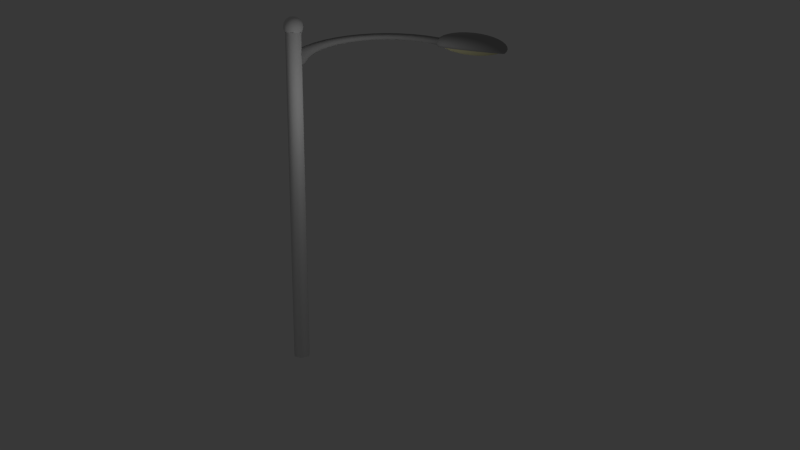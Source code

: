 # Source: StreetLamp.blend  (saved by Blender 3.5.10; exported with 4.5.12 LTS)
import bpy
from mathutils import Matrix  # noqa: F401  (used for matrix-valued properties, if any)

bpy.ops.wm.read_factory_settings(use_empty=True)
scene = bpy.context.scene
scene.name = 'Scene'

# ---- collections
col_1 = bpy.data.collections.new('集合 1'); scene.collection.children.link(col_1)

# ---- materials (node trees are filled in below, after node groups)
mat_material_002 = bpy.data.materials.new('Material.002')
mat_material_002.alpha_threshold = 0.0
mat_material_002.use_transparent_shadow = False
mat_material_002.preview_render_type = 'SHADERBALL'
mat_material_002.roughness = 0.5
mat_material_002.specular_intensity = 0.1508
mat_material_002.line_color = (0.0, 0.0, 0.0, 1.0)
mat_metal = bpy.data.materials.new('Metal')
mat_metal.alpha_threshold = 0.0
mat_metal.use_transparent_shadow = False
mat_metal.diffuse_color = (0.3844, 0.3844, 0.3844, 1.0)
mat_metal.roughness = 0.5
mat_metal.line_color = (0.0, 0.0, 0.0, 1.0)
mat_glass = bpy.data.materials.new('Glass')
mat_glass.alpha_threshold = 0.0
mat_glass.use_transparent_shadow = False
mat_glass.diffuse_color = (0.8, 0.7647, 0.4565, 1.0)
mat_glass.roughness = 0.5
mat_glass.line_color = (0.0, 0.0, 0.0, 0.2222)

# ---- material node trees

# ---- world
world_world = bpy.data.worlds.new('World'); scene.world = world_world
world_world.color = (0.03968, 0.03968, 0.03968)
world_world.use_sun_shadow = False
world_world.sun_shadow_jitter_overblur = 0.0
world_world.cycles.sampling_method = 'MANUAL'
world_world.cycles.sample_map_resolution = 256

# ---- cameras
cam_camera = bpy.data.cameras.new('Camera')
cam_camera.clip_end = 100.0
cam_camera.lens = 35.0
cam_camera.sensor_width = 32.0
cam_camera.sensor_height = 18.0
cam_camera.ortho_scale = 7.314
cam_camera.dof.focus_distance = 0.0
cam_camera.dof.aperture_fstop = 128.0

# ---- lights
light_point = bpy.data.lights.new('Point', 'POINT')
light_point.transmission_factor = 0.0
light_point.energy = 100.0
light_point.shadow_buffer_clip_start = 0.5
light_point.shadow_soft_size = 0.1
light_point.shadow_maximum_resolution = 0.006
light_point.use_absolute_resolution = True
light_point.cycles.use_multiple_importance_sampling = False
light_spot = bpy.data.lights.new('Spot', 'SPOT')
light_spot.transmission_factor = 0.0
light_spot.energy = 280.0
light_spot.shadow_buffer_clip_start = 0.5
light_spot.shadow_soft_size = 0.1
light_spot.shadow_maximum_resolution = 0.006
light_spot.use_absolute_resolution = True
light_spot.spot_size = 0.9791
light_spot.cycles.use_multiple_importance_sampling = False
light_lamp = bpy.data.lights.new('Lamp', 'POINT')
light_lamp.transmission_factor = 0.0
light_lamp.cutoff_distance = 30.0
light_lamp.energy = 100.0
light_lamp.shadow_buffer_clip_start = 1.001
light_lamp.shadow_soft_size = 0.1
light_lamp.shadow_maximum_resolution = 0.006
light_lamp.use_absolute_resolution = True
light_lamp.cycles.use_multiple_importance_sampling = False

# ---- meshes
me_sphere_001 = bpy.data.meshes.new('Sphere.001')
me_sphere_001.from_pydata([(-0.3827, 0.0, 0.9239), (-0.7071, 0.0, 0.7071), (-0.9239, 0.0, 0.3827), (-1.0, 0.0, -4.371e-08), (-0.9239, 0.0, -0.3827), (-0.7071, 0.0, -0.7071), (-0.3827, 0.0, -0.9239), (-0.3536, 0.1464, 0.9239), (-0.6533, 0.2706, 0.7071), (-0.8536, 0.3536, 0.3827), (-0.9239, 0.3827, -5.96e-08), (-0.8536, 0.3536, -0.3827), (-0.6533, 0.2706, -0.7071), (-0.3536, 0.1464, -0.9239), (-0.2706, 0.2706, 0.9239), (-0.5, 0.5, 0.7071), (-0.6533, 0.6533, 0.3827), (-0.7071, 0.7071, -5.96e-08), (-0.6533, 0.6533, -0.3827), (-0.5, 0.5, -0.7071), (-0.2706, 0.2706, -0.9239), (-0.1464, 0.3536, 0.9239), (-0.2706, 0.6533, 0.7071), (-0.3536, 0.8536, 0.3827), (-0.3827, 0.9239, -5.96e-08), (-0.3536, 0.8536, -0.3827), (-0.2706, 0.6533, -0.7071), (-0.1464, 0.3536, -0.9239), (-1.451e-07, 0.3827, 0.9239), (-1.444e-07, 0.7071, 0.7071), (-1.355e-07, 0.9239, 0.3827), (-8.176e-08, 1.0, -5.96e-08), (-1.355e-07, 0.9239, -0.3827), (-1.444e-07, 0.7071, -0.7071), (-1.475e-07, 0.3827, -0.9239), (-2.088e-07, -1.395e-07, 1.0), (0.1464, 0.3536, 0.9239), (0.2706, 0.6533, 0.7071), (0.3536, 0.8536, 0.3827), (0.3827, 0.9239, -5.96e-08), (0.3536, 0.8536, -0.3827), (0.2706, 0.6533, -0.7071), (0.1464, 0.3536, -0.9239), (0.2706, 0.2706, 0.9239), (0.5, 0.5, 0.7071), (0.6533, 0.6533, 0.3827), (0.7071, 0.7071, -5.96e-08), (0.6533, 0.6533, -0.3827), (0.5, 0.5, -0.7071), (0.2706, 0.2706, -0.9239), (0.3536, 0.1464, 0.9239), (0.6533, 0.2706, 0.7071), (0.8536, 0.3536, 0.3827), (0.9239, 0.3827, -5.96e-08), (0.8536, 0.3536, -0.3827), (0.6533, 0.2706, -0.7071), (0.3536, 0.1464, -0.9239), (0.3827, -8.212e-09, 0.9239), (0.7071, -3.887e-08, 0.7071), (0.9239, 2.623e-09, 0.3827), (1.0, -7.869e-08, -5.96e-08), (0.9239, 2.623e-09, -0.3827), (0.7071, -3.887e-08, -0.7071), (0.3827, -2.198e-08, -0.9239), (0.3536, -0.1464, 0.9239), (0.6533, -0.2706, 0.7071), (0.8536, -0.3536, 0.3827), (0.9239, -0.3827, -5.96e-08), (0.8536, -0.3536, -0.3827), (0.6533, -0.2706, -0.7071), (0.3536, -0.1464, -0.9239), (0.2706, -0.2706, 0.9239), (0.5, -0.5, 0.7071), (0.6533, -0.6533, 0.3827), (0.7071, -0.7071, -5.96e-08), (0.6533, -0.6533, -0.3827), (0.5, -0.5, -0.7071), (0.2706, -0.2706, -0.9239), (0.1464, -0.3536, 0.9239), (0.2706, -0.6533, 0.7071), (0.3536, -0.8536, 0.3827), (0.3827, -0.9239, -5.96e-08), (0.3536, -0.8536, -0.3827), (0.2706, -0.6533, -0.7071), (0.1464, -0.3536, -0.9239), (-1.502e-07, -0.3827, 0.9239), (-1.946e-07, -0.7071, 0.7071), (-2.082e-07, -0.9239, 0.3827), (-2.619e-07, -1.0, -5.96e-08), (-2.082e-07, -0.9239, -0.3827), (-1.946e-07, -0.7071, -0.7071), (-1.753e-07, -0.3827, -0.9239), (-0.1464, -0.3536, 0.9239), (-0.2706, -0.6533, 0.7071), (-0.3536, -0.8536, 0.3827), (-0.3827, -0.9239, -5.96e-08), (-0.3536, -0.8536, -0.3827), (-0.2706, -0.6533, -0.7071), (-0.1464, -0.3536, -0.9239), (-1.51e-07, 0.0, -1.0), (-0.2706, -0.2706, 0.9239), (-0.5, -0.5, 0.7071), (-0.6533, -0.6533, 0.3827), (-0.7071, -0.7071, -5.96e-08), (-0.6533, -0.6533, -0.3827), (-0.5, -0.5, -0.7071), (-0.2706, -0.2706, -0.9239), (-0.3536, -0.1464, 0.9239), (-0.6533, -0.2706, 0.7071), (-0.8536, -0.3536, 0.3827), (-0.9239, -0.3827, -5.96e-08), (-0.8536, -0.3536, -0.3827), (-0.6533, -0.2706, -0.7071), (-0.3536, -0.1464, -0.9239)], [], [(4, 3, 10, 11), (6, 5, 12, 13), (1, 0, 7, 8), (3, 2, 9, 10), (5, 4, 11, 12), (2, 1, 8, 9), (8, 7, 14, 15), (10, 9, 16, 17), (12, 11, 18, 19), (9, 8, 15, 16), (11, 10, 17, 18), (13, 12, 19, 20), (15, 14, 21, 22), (17, 16, 23, 24), (19, 18, 25, 26), (16, 15, 22, 23), (18, 17, 24, 25), (20, 19, 26, 27), (22, 21, 28, 29), (24, 23, 30, 31), (26, 25, 32, 33), (23, 22, 29, 30), (25, 24, 31, 32), (27, 26, 33, 34), (29, 28, 36, 37), (31, 30, 38, 39), (33, 32, 40, 41), (30, 29, 37, 38), (32, 31, 39, 40), (34, 33, 41, 42), (37, 36, 43, 44), (39, 38, 45, 46), (41, 40, 47, 48), (38, 37, 44, 45), (40, 39, 46, 47), (42, 41, 48, 49), (44, 43, 50, 51), (46, 45, 52, 53), (48, 47, 54, 55), (45, 44, 51, 52), (47, 46, 53, 54), (49, 48, 55, 56), (51, 50, 57, 58), (53, 52, 59, 60), (55, 54, 61, 62), (52, 51, 58, 59), (54, 53, 60, 61), (56, 55, 62, 63), (58, 57, 64, 65), (60, 59, 66, 67), (62, 61, 68, 69), (59, 58, 65, 66), (61, 60, 67, 68), (63, 62, 69, 70), (65, 64, 71, 72), (67, 66, 73, 74), (69, 68, 75, 76), (66, 65, 72, 73), (68, 67, 74, 75), (70, 69, 76, 77), (72, 71, 78, 79), (74, 73, 80, 81), (76, 75, 82, 83), (73, 72, 79, 80), (75, 74, 81, 82), (77, 76, 83, 84), (79, 78, 85, 86), (81, 80, 87, 88), (83, 82, 89, 90), (80, 79, 86, 87), (82, 81, 88, 89), (84, 83, 90, 91), (86, 85, 92, 93), (88, 87, 94, 95), (90, 89, 96, 97), (87, 86, 93, 94), (89, 88, 95, 96), (91, 90, 97, 98), (93, 92, 100, 101), (95, 94, 102, 103), (97, 96, 104, 105), (94, 93, 101, 102), (96, 95, 103, 104), (98, 97, 105, 106), (101, 100, 107, 108), (103, 102, 109, 110), (105, 104, 111, 112), (102, 101, 108, 109), (104, 103, 110, 111), (106, 105, 112, 113), (0, 35, 7), (99, 6, 13), (7, 35, 14), (99, 13, 20), (14, 35, 21), (99, 20, 27), (21, 35, 28), (99, 27, 34), (28, 35, 36), (99, 34, 42), (36, 35, 43), (99, 42, 49), (43, 35, 50), (99, 49, 56), (50, 35, 57), (99, 56, 63), (57, 35, 64), (99, 63, 70), (64, 35, 71), (99, 70, 77), (71, 35, 78), (99, 77, 84), (78, 35, 85), (99, 84, 91), (85, 35, 92), (99, 91, 98), (92, 35, 100), (99, 98, 106), (100, 35, 107), (99, 106, 113), (108, 107, 0, 1), (110, 109, 2, 3), (112, 111, 4, 5), (107, 35, 0), (99, 113, 6), (109, 108, 1, 2), (111, 110, 3, 4), (113, 112, 5, 6)])
me_sphere_001.polygons.foreach_set('use_smooth', [True] * 128)
me_sphere_001.use_remesh_preserve_volume = False
me_sphere_001.use_remesh_preserve_attributes = False
me_sphere_001.use_mirror_vertex_groups = False
me_sphere_001.update()
me_cylinder = bpy.data.meshes.new('Cylinder')
me_cylinder.from_pydata([(0.0, 1.0, -1.0), (0.0, 1.0, 1.0), (0.866, 0.5, -1.0), (0.866, 0.5, 1.0), (0.866, -0.5, -1.0), (0.866, -0.5, 1.0), (-8.742e-08, -1.0, -1.0), (-8.742e-08, -1.0, 1.0), (-0.866, -0.5, -1.0), (-0.866, -0.5, 1.0), (-0.866, 0.5, -1.0), (-0.866, 0.5, 1.0), (0.0, 1.0, -0.8), (0.866, 0.5, -0.8), (0.866, -0.5, -0.8), (-8.742e-08, -1.0, -0.8), (-0.866, -0.5, -0.8), (-0.866, 0.5, -0.8), (0.866, -0.5, 0.64), (0.866, -0.5, 0.82), (-0.866, 0.5, -0.44), (-0.866, 0.5, -0.26), (-0.866, -0.5, 0.64), (-0.866, -0.5, 0.82), (0.0, 1.0, 0.28), (0.0, 1.0, 0.46), (0.0, 1.0, -0.08), (0.0, 1.0, 0.1), (-0.866, -0.5, 0.28), (-0.866, -0.5, 0.46), (-0.866, -0.5, -0.08), (-0.866, -0.5, 0.1), (0.866, -0.5, -0.44), (0.866, -0.5, -0.26), (0.866, -0.5, -0.08), (0.866, -0.5, 0.1), (0.866, 0.5, -0.44), (0.866, 0.5, -0.26), (-8.742e-08, -1.0, 0.64), (-8.742e-08, -1.0, 0.82), (0.866, 0.5, 0.28), (0.866, 0.5, 0.46), (0.866, 0.5, -0.08), (0.866, 0.5, 0.1), (-0.866, 0.5, -0.62), (-0.866, -0.5, -0.62), (0.866, 0.5, 0.64), (0.866, 0.5, 0.82), (-8.742e-08, -1.0, -0.44), (-8.742e-08, -1.0, -0.26), (-8.742e-08, -1.0, -0.62), (0.866, -0.5, -0.62), (0.866, 0.5, -0.62), (0.0, 1.0, -0.62), (-8.742e-08, -1.0, -0.08), (-8.742e-08, -1.0, 0.1), (0.866, -0.5, 0.28), (0.866, -0.5, 0.46), (0.0, 1.0, 0.64), (0.0, 1.0, 0.82), (-8.742e-08, -1.0, 0.28), (-8.742e-08, -1.0, 0.46), (-0.866, 0.5, -0.08), (-0.866, 0.5, 0.1), (-0.866, -0.5, -0.44), (-0.866, -0.5, -0.26), (0.0, 1.0, -0.26), (0.0, 1.0, -0.44), (-0.866, 0.5, 0.82), (-0.866, 0.5, 0.64), (-0.866, 0.5, 0.46), (-0.866, 0.5, 0.28)], [], [(59, 1, 3, 47), (47, 3, 5, 19), (19, 5, 7, 39), (39, 7, 9, 23), (3, 1, 11, 9, 7, 5), (68, 11, 1, 59), (23, 9, 11, 68), (0, 2, 4, 6, 8, 10), (0, 12, 13, 2), (2, 13, 14, 4), (4, 14, 15, 6), (6, 15, 16, 8), (10, 17, 12, 0), (8, 16, 17, 10), (16, 45, 44, 17), (24, 25, 41, 40), (25, 58, 46, 41), (15, 50, 45, 16), (14, 51, 50, 15), (52, 36, 32, 51), (13, 52, 51, 14), (27, 24, 40, 43), (12, 53, 52, 13), (66, 26, 42, 37), (37, 42, 34, 33), (17, 44, 53, 12), (26, 27, 43, 42), (58, 59, 47, 46), (67, 66, 37, 36), (36, 37, 33, 32), (53, 67, 36, 52), (42, 43, 35, 34), (43, 40, 56, 35), (40, 41, 57, 56), (41, 46, 18, 57), (46, 47, 19, 18), (51, 32, 48, 50), (32, 33, 49, 48), (33, 34, 54, 49), (34, 35, 55, 54), (35, 56, 60, 55), (56, 57, 61, 60), (57, 18, 38, 61), (18, 19, 39, 38), (50, 48, 64, 45), (48, 49, 65, 64), (49, 54, 30, 65), (54, 55, 31, 30), (55, 60, 28, 31), (60, 61, 29, 28), (61, 38, 22, 29), (38, 39, 23, 22), (44, 20, 67, 53), (20, 21, 66, 67), (21, 62, 26, 66), (62, 63, 27, 26), (63, 71, 24, 27), (71, 70, 25, 24), (70, 69, 58, 25), (69, 68, 59, 58), (45, 64, 20, 44), (64, 65, 21, 20), (65, 30, 62, 21), (30, 31, 63, 62), (31, 28, 71, 63), (28, 29, 70, 71), (29, 22, 69, 70), (22, 23, 68, 69)])
me_cylinder.polygons.foreach_set('use_smooth', [True] * 68)
_uv = me_cylinder.uv_layers.new(name='UV coord')
_uv.uv.foreach_set('vector', [0.0, 0.0, 1.0, 0.0, 1.0, 1.0, 0.0, 1.0, 0.0, 0.0, 1.0, 0.0, 1.0, 1.0, 0.0, 1.0, 0.0, 0.0, 1.0, 0.0, 1.0, 1.0, 0.0, 1.0, 0.0, 0.0, 1.0, 0.0, 1.0, 1.0, 0.0, 1.0, 0.5, 1.0, 0.933, 0.75, 0.933, 0.25, 0.5, 0.0, 0.06699, 0.25, 0.06699, 0.75, 0.0, 0.0, 1.0, 0.0, 1.0, 1.0, 0.0, 1.0, 0.0, 0.0, 1.0, 0.0, 1.0, 1.0, 0.0, 1.0, 0.5, 1.0, 0.933, 0.75, 0.933, 0.25, 0.5, 0.0, 0.06699, 0.25, 0.06699, 0.75, 0.0, 0.0, 1.0, 0.0, 1.0, 1.0, 0.0, 1.0, 0.0, 0.0, 1.0, 0.0, 1.0, 1.0, 0.0, 1.0, 0.0, 0.0, 1.0, 0.0, 1.0, 1.0, 0.0, 1.0, 0.0, 0.0, 1.0, 0.0, 1.0, 1.0, 0.0, 1.0, 0.0, 0.0, 1.0, 0.0, 1.0, 1.0, 0.0, 1.0, 0.0, 0.0, 1.0, 0.0, 1.0, 1.0, 0.0, 1.0, 0.0, 0.0, 1.0, 0.0, 1.0, 1.0, 0.0, 1.0, 0.0, 0.0, 1.0, 0.0, 1.0, 1.0, 0.0, 1.0, 0.0, 0.0, 1.0, 0.0, 1.0, 1.0, 0.0, 1.0, 0.0, 0.0, 1.0, 0.0, 1.0, 1.0, 0.0, 1.0, 0.0, 0.0, 1.0, 0.0, 1.0, 1.0, 0.0, 1.0, 0.0, 0.0, 1.0, 0.0, 1.0, 1.0, 0.0, 1.0, 0.0, 0.0, 1.0, 0.0, 1.0, 1.0, 0.0, 1.0, 0.0, 0.0, 1.0, 0.0, 1.0, 1.0, 0.0, 1.0, 0.0, 0.0, 1.0, 0.0, 1.0, 1.0, 0.0, 1.0, 0.0, 0.0, 1.0, 0.0, 1.0, 1.0, 0.0, 1.0, 0.0, 0.0, 1.0, 0.0, 1.0, 1.0, 0.0, 1.0, 0.0, 0.0, 1.0, 0.0, 1.0, 1.0, 0.0, 1.0, 0.0, 0.0, 1.0, 0.0, 1.0, 1.0, 0.0, 1.0, 0.0, 0.0, 1.0, 0.0, 1.0, 1.0, 0.0, 1.0, 0.0, 0.0, 1.0, 0.0, 1.0, 1.0, 0.0, 1.0, 0.0, 0.0, 1.0, 0.0, 1.0, 1.0, 0.0, 1.0, 0.0, 0.0, 1.0, 0.0, 1.0, 1.0, 0.0, 1.0, 0.0, 0.0, 1.0, 0.0, 1.0, 1.0, 0.0, 1.0, 0.0, 0.0, 1.0, 0.0, 1.0, 1.0, 0.0, 1.0, 0.0, 0.0, 1.0, 0.0, 1.0, 1.0, 0.0, 1.0, 0.0, 0.0, 1.0, 0.0, 1.0, 1.0, 0.0, 1.0, 0.0, 0.0, 1.0, 0.0, 1.0, 1.0, 0.0, 1.0, 0.0, 0.0, 1.0, 0.0, 1.0, 1.0, 0.0, 1.0, 0.0, 0.0, 1.0, 0.0, 1.0, 1.0, 0.0, 1.0, 0.0, 0.0, 1.0, 0.0, 1.0, 1.0, 0.0, 1.0, 0.0, 0.0, 1.0, 0.0, 1.0, 1.0, 0.0, 1.0, 0.0, 0.0, 1.0, 0.0, 1.0, 1.0, 0.0, 1.0, 0.0, 0.0, 1.0, 0.0, 1.0, 1.0, 0.0, 1.0, 0.0, 0.0, 1.0, 0.0, 1.0, 1.0, 0.0, 1.0, 0.0, 0.0, 1.0, 0.0, 1.0, 1.0, 0.0, 1.0, 0.0, 0.0, 1.0, 0.0, 1.0, 1.0, 0.0, 1.0, 0.0, 0.0, 1.0, 0.0, 1.0, 1.0, 0.0, 1.0, 0.0, 0.0, 1.0, 0.0, 1.0, 1.0, 0.0, 1.0, 0.0, 0.0, 1.0, 0.0, 1.0, 1.0, 0.0, 1.0, 0.0, 0.0, 1.0, 0.0, 1.0, 1.0, 0.0, 1.0, 0.0, 0.0, 1.0, 0.0, 1.0, 1.0, 0.0, 1.0, 0.0, 0.0, 1.0, 0.0, 1.0, 1.0, 0.0, 1.0, 0.0, 0.0, 1.0, 0.0, 1.0, 1.0, 0.0, 1.0, 0.0, 0.0, 1.0, 0.0, 1.0, 1.0, 0.0, 1.0, 0.0, 0.0, 1.0, 0.0, 1.0, 1.0, 0.0, 1.0, 0.0, 0.0, 1.0, 0.0, 1.0, 1.0, 0.0, 1.0, 0.0, 0.0, 1.0, 0.0, 1.0, 1.0, 0.0, 1.0, 0.0, 0.0, 1.0, 0.0, 1.0, 1.0, 0.0, 1.0, 0.0, 0.0, 1.0, 0.0, 1.0, 1.0, 0.0, 1.0, 0.0, 0.0, 1.0, 0.0, 1.0, 1.0, 0.0, 1.0, 0.0, 0.0, 1.0, 0.0, 1.0, 1.0, 0.0, 1.0, 0.0, 0.0, 1.0, 0.0, 1.0, 1.0, 0.0, 1.0, 0.0, 0.0, 1.0, 0.0, 1.0, 1.0, 0.0, 1.0, 0.0, 0.0, 1.0, 0.0, 1.0, 1.0, 0.0, 1.0, 0.0, 0.0, 1.0, 0.0, 1.0, 1.0, 0.0, 1.0, 0.0, 0.0, 1.0, 0.0, 1.0, 1.0, 0.0, 1.0, 0.0, 0.0, 1.0, 0.0, 1.0, 1.0, 0.0, 1.0, 0.0, 0.0, 1.0, 0.0, 1.0, 1.0, 0.0, 1.0, 0.0, 0.0, 1.0, 0.0, 1.0, 1.0, 0.0, 1.0])
me_cylinder.materials.append(mat_material_002)
me_cylinder.use_remesh_preserve_volume = False
me_cylinder.use_remesh_preserve_attributes = False
me_cylinder.use_mirror_vertex_groups = False
me_cylinder.update()
me_torus_001 = bpy.data.meshes.new('Torus.001')
me_torus_001.from_pydata([(2.549, 3.321, 0.0), (2.513, 3.275, 0.2162), (2.417, 3.15, 0.3744), (2.285, 2.978, 0.4324), (2.154, 2.807, 0.3744), (2.057, 2.681, 0.2162), (2.022, 2.635, 5.295e-17), (2.057, 2.681, -0.2162), (2.154, 2.807, -0.3744), (2.285, 2.978, -0.4324), (2.417, 3.15, -0.3744), (2.513, 3.275, -0.2162), (2.093, 3.626, 0.0), (2.064, 3.575, 0.2162), (1.985, 3.438, 0.3744), (1.877, 3.251, 0.4324), (1.769, 3.064, 0.3744), (1.69, 2.927, 0.2162), (1.661, 2.877, 5.295e-17), (1.69, 2.927, -0.2162), (1.769, 3.064, -0.3744), (1.877, 3.251, -0.4324), (1.985, 3.438, -0.3744), (2.064, 3.575, -0.2162), (1.602, 3.868, 0.0), (1.58, 3.814, 0.2162), (1.519, 3.668, 0.3744), (1.437, 3.468, 0.4324), (1.354, 3.269, 0.3744), (1.293, 3.122, 0.2162), (1.271, 3.069, 5.295e-17), (1.293, 3.122, -0.2162), (1.354, 3.269, -0.3744), (1.437, 3.468, -0.4324), (1.519, 3.668, -0.3744), (1.58, 3.814, -0.2162), (1.084, 4.044, 0.0), (1.069, 3.988, 0.2162), (1.028, 3.835, 0.3744), (0.9716, 3.626, 0.4324), (0.9157, 3.417, 0.3744), (0.8747, 3.265, 0.2162), (0.8597, 3.209, 5.295e-17), (0.8747, 3.265, -0.2162), (0.9157, 3.417, -0.3744), (0.9716, 3.626, -0.4324), (1.028, 3.835, -0.3744), (1.069, 3.988, -0.2162), (0.5464, 4.151, 0.0), (0.5389, 4.093, 0.2162), (0.5182, 3.936, 0.3744), (0.49, 3.722, 0.4324), (0.4618, 3.508, 0.3744), (0.4411, 3.351, 0.2162), (0.4336, 3.293, 5.295e-17), (0.4411, 3.351, -0.2162), (0.4618, 3.508, -0.3744), (0.49, 3.722, -0.4324), (0.5182, 3.936, -0.3744), (0.5389, 4.093, -0.2162), (3.45e-07, 4.186, 0.0), (3.426e-07, 4.129, 0.2162), (3.359e-07, 3.97, 0.3744), (3.268e-07, 3.754, 0.4324), (3.177e-07, 3.538, 0.3744), (3.11e-07, 3.38, 0.2162), (3.086e-07, 3.322, 5.295e-17), (3.11e-07, 3.38, -0.2162), (3.177e-07, 3.538, -0.3744), (3.268e-07, 3.754, -0.4324), (3.359e-07, 3.97, -0.3744), (3.426e-07, 4.129, -0.2162), (-0.5464, 4.151, 0.0), (-0.5389, 4.093, 0.2162), (-0.5182, 3.936, 0.3744), (-0.49, 3.722, 0.4324), (-0.4618, 3.508, 0.3744), (-0.4411, 3.351, 0.2162), (-0.4336, 3.293, 5.295e-17), (-0.4411, 3.351, -0.2162), (-0.4618, 3.508, -0.3744), (-0.49, 3.722, -0.4324), (-0.5182, 3.936, -0.3744), (-0.5389, 4.093, -0.2162), (-1.084, 4.044, 0.0), (-1.069, 3.988, 0.2162), (-1.028, 3.835, 0.3744), (-0.9716, 3.626, 0.4324), (-0.9157, 3.417, 0.3744), (-0.8747, 3.265, 0.2162), (-0.8597, 3.209, 5.295e-17), (-0.8747, 3.265, -0.2162), (-0.9157, 3.417, -0.3744), (-0.9716, 3.626, -0.4324), (-1.028, 3.835, -0.3744), (-1.069, 3.988, -0.2162), (-1.602, 3.868, 0.0), (-1.58, 3.814, 0.2162), (-1.519, 3.668, 0.3744), (-1.437, 3.468, 0.4324), (-1.354, 3.269, 0.3744), (-1.293, 3.122, 0.2162), (-1.271, 3.069, 5.295e-17), (-1.293, 3.122, -0.2162), (-1.354, 3.269, -0.3744), (-1.437, 3.468, -0.4324), (-1.519, 3.668, -0.3744), (-1.58, 3.814, -0.2162), (-2.093, 3.626, 0.0), (-2.064, 3.575, 0.2162), (-1.985, 3.438, 0.3744), (-1.877, 3.251, 0.4324), (-1.769, 3.064, 0.3744), (-1.69, 2.927, 0.2162), (-1.661, 2.877, 5.295e-17), (-1.69, 2.927, -0.2162), (-1.769, 3.064, -0.3744), (-1.877, 3.251, -0.4324), (-1.985, 3.438, -0.3744), (-2.064, 3.575, -0.2162), (-2.549, 3.321, 0.0), (-2.513, 3.275, 0.2162), (-2.417, 3.15, 0.3744), (-2.285, 2.978, 0.4324), (-2.154, 2.807, 0.3744), (-2.057, 2.681, 0.2162), (-2.022, 2.635, 5.295e-17), (-2.057, 2.681, -0.2162), (-2.154, 2.807, -0.3744), (-2.285, 2.978, -0.4324), (-2.417, 3.15, -0.3744), (-2.513, 3.275, -0.2162), (-2.96, 2.96, 0.0), (-2.919, 2.919, 0.2162), (-2.807, 2.807, 0.3744), (-2.655, 2.655, 0.4324), (-2.502, 2.502, 0.3744), (-2.39, 2.39, 0.2162), (-2.349, 2.349, 5.295e-17), (-2.39, 2.39, -0.2162), (-2.502, 2.502, -0.3744), (-2.655, 2.655, -0.4324), (-2.807, 2.807, -0.3744), (-2.919, 2.919, -0.2162), (-3.321, 2.549, 0.0), (-3.275, 2.513, 0.2162), (-3.15, 2.417, 0.3744), (-2.978, 2.285, 0.4324), (-2.807, 2.154, 0.3744), (-2.681, 2.057, 0.2162), (-2.635, 2.022, 5.295e-17), (-2.681, 2.057, -0.2162), (-2.807, 2.154, -0.3744), (-2.978, 2.285, -0.4324), (-3.15, 2.417, -0.3744), (-3.275, 2.513, -0.2162), (-3.626, 2.093, 0.0), (-3.575, 2.064, 0.2162), (-3.438, 1.985, 0.3744), (-3.251, 1.877, 0.4324), (-3.064, 1.769, 0.3744), (-2.927, 1.69, 0.2162), (-2.877, 1.661, 5.295e-17), (-2.927, 1.69, -0.2162), (-3.064, 1.769, -0.3744), (-3.251, 1.877, -0.4324), (-3.438, 1.985, -0.3744), (-3.575, 2.064, -0.2162), (-3.868, 1.602, 0.0), (-3.814, 1.58, 0.2162), (-3.668, 1.519, 0.3744), (-3.468, 1.437, 0.4324), (-3.269, 1.354, 0.3744), (-3.122, 1.293, 0.2162), (-3.069, 1.271, 5.295e-17), (-3.122, 1.293, -0.2162), (-3.269, 1.354, -0.3744), (-3.468, 1.437, -0.4324), (-3.668, 1.519, -0.3744), (-3.814, 1.58, -0.2162), (-4.044, 1.084, 0.0), (-3.988, 1.069, 0.2162), (-3.835, 1.028, 0.3744), (-3.626, 0.9716, 0.4324), (-3.417, 0.9157, 0.3744), (-3.265, 0.8747, 0.2162), (-3.209, 0.8597, 5.295e-17), (-3.265, 0.8747, -0.2162), (-3.417, 0.9157, -0.3744), (-3.626, 0.9716, -0.4324), (-3.835, 1.028, -0.3744), (-3.988, 1.069, -0.2162), (-4.03, 0.5464, 0.0), (-4.093, 0.5389, 0.2162), (-3.936, 0.5182, 0.3744), (-3.722, 0.49, 0.4324), (-3.508, 0.4618, 0.3744), (-3.351, 0.4411, 0.2162), (-3.293, 0.4336, 5.295e-17), (-3.351, 0.4411, -0.2162), (-3.508, 0.4618, -0.3744), (-3.722, 0.49, -0.4324), (-3.936, 0.5182, -0.3744), (-4.093, 0.5389, -0.2162), (-4.07, 3.589e-07, -2.33e-10), (-4.058, 3.548e-07, 0.1756), (-3.93, 3.435e-07, 0.3042), (-3.754, 3.282e-07, 0.3512), (-3.579, 3.128e-07, 0.3042), (-3.45, 3.016e-07, 0.1756), (-3.403, 2.975e-07, -2.33e-10), (-3.45, 3.016e-07, -0.1756), (-3.579, 3.128e-07, -0.3042), (-3.754, 3.282e-07, -0.3512), (-3.93, 3.435e-07, -0.3042), (-4.058, 3.548e-07, -0.1756)], [], [(0, 12, 13, 1), (1, 13, 14, 2), (2, 14, 15, 3), (3, 15, 16, 4), (4, 16, 17, 5), (5, 17, 18, 6), (6, 18, 19, 7), (7, 19, 20, 8), (8, 20, 21, 9), (9, 21, 22, 10), (10, 22, 23, 11), (11, 23, 12, 0), (12, 24, 25, 13), (13, 25, 26, 14), (14, 26, 27, 15), (15, 27, 28, 16), (16, 28, 29, 17), (17, 29, 30, 18), (18, 30, 31, 19), (19, 31, 32, 20), (20, 32, 33, 21), (21, 33, 34, 22), (22, 34, 35, 23), (23, 35, 24, 12), (24, 36, 37, 25), (25, 37, 38, 26), (26, 38, 39, 27), (27, 39, 40, 28), (28, 40, 41, 29), (29, 41, 42, 30), (30, 42, 43, 31), (31, 43, 44, 32), (32, 44, 45, 33), (33, 45, 46, 34), (34, 46, 47, 35), (35, 47, 36, 24), (36, 48, 49, 37), (37, 49, 50, 38), (38, 50, 51, 39), (39, 51, 52, 40), (40, 52, 53, 41), (41, 53, 54, 42), (42, 54, 55, 43), (43, 55, 56, 44), (44, 56, 57, 45), (45, 57, 58, 46), (46, 58, 59, 47), (47, 59, 48, 36), (48, 60, 61, 49), (49, 61, 62, 50), (50, 62, 63, 51), (51, 63, 64, 52), (52, 64, 65, 53), (53, 65, 66, 54), (54, 66, 67, 55), (55, 67, 68, 56), (56, 68, 69, 57), (57, 69, 70, 58), (58, 70, 71, 59), (59, 71, 60, 48), (60, 72, 73, 61), (61, 73, 74, 62), (62, 74, 75, 63), (63, 75, 76, 64), (64, 76, 77, 65), (65, 77, 78, 66), (66, 78, 79, 67), (67, 79, 80, 68), (68, 80, 81, 69), (69, 81, 82, 70), (70, 82, 83, 71), (71, 83, 72, 60), (72, 84, 85, 73), (73, 85, 86, 74), (74, 86, 87, 75), (75, 87, 88, 76), (76, 88, 89, 77), (77, 89, 90, 78), (78, 90, 91, 79), (79, 91, 92, 80), (80, 92, 93, 81), (81, 93, 94, 82), (82, 94, 95, 83), (83, 95, 84, 72), (84, 96, 97, 85), (85, 97, 98, 86), (86, 98, 99, 87), (87, 99, 100, 88), (88, 100, 101, 89), (89, 101, 102, 90), (90, 102, 103, 91), (91, 103, 104, 92), (92, 104, 105, 93), (93, 105, 106, 94), (94, 106, 107, 95), (95, 107, 96, 84), (96, 108, 109, 97), (97, 109, 110, 98), (98, 110, 111, 99), (99, 111, 112, 100), (100, 112, 113, 101), (101, 113, 114, 102), (102, 114, 115, 103), (103, 115, 116, 104), (104, 116, 117, 105), (105, 117, 118, 106), (106, 118, 119, 107), (107, 119, 108, 96), (108, 120, 121, 109), (109, 121, 122, 110), (110, 122, 123, 111), (111, 123, 124, 112), (112, 124, 125, 113), (113, 125, 126, 114), (114, 126, 127, 115), (115, 127, 128, 116), (116, 128, 129, 117), (117, 129, 130, 118), (118, 130, 131, 119), (119, 131, 120, 108), (120, 132, 133, 121), (121, 133, 134, 122), (122, 134, 135, 123), (123, 135, 136, 124), (124, 136, 137, 125), (125, 137, 138, 126), (126, 138, 139, 127), (127, 139, 140, 128), (128, 140, 141, 129), (129, 141, 142, 130), (130, 142, 143, 131), (131, 143, 132, 120), (132, 144, 145, 133), (133, 145, 146, 134), (134, 146, 147, 135), (135, 147, 148, 136), (136, 148, 149, 137), (137, 149, 150, 138), (138, 150, 151, 139), (139, 151, 152, 140), (140, 152, 153, 141), (141, 153, 154, 142), (142, 154, 155, 143), (143, 155, 144, 132), (144, 156, 157, 145), (145, 157, 158, 146), (146, 158, 159, 147), (147, 159, 160, 148), (148, 160, 161, 149), (149, 161, 162, 150), (150, 162, 163, 151), (151, 163, 164, 152), (152, 164, 165, 153), (153, 165, 166, 154), (154, 166, 167, 155), (155, 167, 156, 144), (156, 168, 169, 157), (157, 169, 170, 158), (158, 170, 171, 159), (159, 171, 172, 160), (160, 172, 173, 161), (161, 173, 174, 162), (162, 174, 175, 163), (163, 175, 176, 164), (164, 176, 177, 165), (165, 177, 178, 166), (166, 178, 179, 167), (167, 179, 168, 156), (168, 180, 181, 169), (169, 181, 182, 170), (170, 182, 183, 171), (171, 183, 184, 172), (172, 184, 185, 173), (173, 185, 186, 174), (174, 186, 187, 175), (175, 187, 188, 176), (176, 188, 189, 177), (177, 189, 190, 178), (178, 190, 191, 179), (179, 191, 180, 168), (180, 192, 193, 181), (181, 193, 194, 182), (182, 194, 195, 183), (183, 195, 196, 184), (184, 196, 197, 185), (185, 197, 198, 186), (186, 198, 199, 187), (187, 199, 200, 188), (188, 200, 201, 189), (189, 201, 202, 190), (190, 202, 203, 191), (191, 203, 192, 180), (192, 204, 205, 193), (193, 205, 206, 194), (194, 206, 207, 195), (195, 207, 208, 196), (196, 208, 209, 197), (197, 209, 210, 198), (198, 210, 211, 199), (199, 211, 212, 200), (200, 212, 213, 201), (201, 213, 214, 202), (202, 214, 215, 203), (203, 215, 204, 192), (212, 211, 210, 209, 208, 207, 206, 205, 204, 215, 214, 213), (11, 0, 1, 2, 3, 4, 5, 6, 7, 8, 9, 10)])
me_torus_001.polygons.foreach_set('use_smooth', [True] * 206)
me_torus_001.materials.append(mat_metal)
me_torus_001.use_remesh_preserve_volume = False
me_torus_001.use_remesh_preserve_attributes = False
me_torus_001.use_mirror_vertex_groups = False
me_torus_001.update()
me_sphere = bpy.data.meshes.new('Sphere')
me_sphere.from_pydata([(-0.1951, 0.0, 0.9808), (-0.3827, 0.0, 0.9239), (-0.5556, 0.0, 0.8315), (-0.7071, 0.0, 0.7071), (-0.8315, 0.0, 0.5556), (-0.9239, 0.0, 0.3827), (-0.9808, 0.0, 0.1951), (-1.0, 0.0, 7.55e-08), (-0.9808, 0.0, -0.1951), (-0.9239, 0.0, -0.3827), (-0.8315, 0.0, -0.3126), (-0.7071, 0.0, -0.4641), (-0.5556, 0.0, -0.5885), (-0.3827, 0.0, -0.6809), (-0.1951, 0.0, -0.7378), (-0.1913, 0.03806, 0.9808), (-0.3753, 0.07466, 0.9239), (-0.5449, 0.1084, 0.8315), (-0.6935, 0.1379, 0.7071), (-0.8155, 0.1622, 0.5556), (-0.9061, 0.1802, 0.3827), (-0.9619, 0.1913, 0.1951), (-0.9808, 0.1951, 1.192e-07), (-0.9619, 0.1913, -0.1951), (-0.9061, 0.1802, -0.3827), (-0.8155, 0.1622, -0.3126), (-0.6935, 0.1379, -0.4641), (-0.5449, 0.1084, -0.5885), (-0.3753, 0.07466, -0.6809), (-0.1913, 0.03806, -0.7378), (-0.1802, 0.07466, 0.9808), (-0.3536, 0.1464, 0.9239), (-0.5133, 0.2126, 0.8315), (-0.6533, 0.2706, 0.7071), (-0.7682, 0.3182, 0.5556), (-0.8536, 0.3536, 0.3827), (-0.9061, 0.3753, 0.1951), (-0.9239, 0.3827, 1.192e-07), (-0.9061, 0.3753, -0.1951), (-0.8536, 0.3536, -0.3827), (-0.7682, 0.3182, -0.3126), (-0.6533, 0.2706, -0.4641), (-0.5133, 0.2126, -0.5885), (-0.3536, 0.1464, -0.6809), (-0.1802, 0.07466, -0.7378), (-0.1622, 0.1084, 0.9808), (-0.3182, 0.2126, 0.9239), (-0.4619, 0.3087, 0.8315), (-0.5879, 0.3928, 0.7071), (-0.6913, 0.4619, 0.5556), (-0.7682, 0.5133, 0.3827), (-0.8155, 0.5449, 0.1951), (-0.8315, 0.5556, 1.192e-07), (-0.8155, 0.5449, -0.1951), (-0.7682, 0.5133, -0.3827), (-0.6913, 0.4619, -0.3126), (-0.5879, 0.3928, -0.4641), (-0.4619, 0.3087, -0.5885), (-0.3182, 0.2126, -0.6809), (-0.1622, 0.1084, -0.7378), (-0.1379, 0.1379, 0.9808), (-0.2706, 0.2706, 0.9239), (-0.3928, 0.3928, 0.8315), (-0.5, 0.5, 0.7071), (-0.5879, 0.5879, 0.5556), (-0.6533, 0.6533, 0.3827), (-0.6935, 0.6935, 0.1951), (-0.7071, 0.7071, 1.192e-07), (-0.6935, 0.6935, -0.1951), (-0.6533, 0.6533, -0.3827), (-0.5879, 0.5879, -0.3126), (-0.5, 0.5, -0.4641), (-0.3928, 0.3928, -0.5885), (-0.2706, 0.2706, -0.6809), (-0.1379, 0.1379, -0.7378), (-0.1084, 0.1622, 0.9808), (-0.2126, 0.3182, 0.9239), (-0.3087, 0.4619, 0.8315), (-0.3928, 0.5879, 0.7071), (-0.4619, 0.6913, 0.5556), (-0.5133, 0.7682, 0.3827), (-0.5449, 0.8155, 0.1951), (-0.5556, 0.8315, 1.192e-07), (-0.5449, 0.8155, -0.1951), (-0.5133, 0.7682, -0.3827), (-0.4619, 0.6913, -0.3126), (-0.3928, 0.5879, -0.4641), (-0.3087, 0.4619, -0.5885), (-0.2126, 0.3182, -0.6809), (-0.1084, 0.1622, -0.7378), (-0.07466, 0.1802, 0.9808), (-0.1464, 0.3536, 0.9239), (-0.2126, 0.5133, 0.8315), (-0.2706, 0.6533, 0.7071), (-0.3182, 0.7682, 0.5556), (-0.3536, 0.8536, 0.3827), (-0.3753, 0.9061, 0.1951), (-0.3827, 0.9239, 1.192e-07), (-0.3753, 0.9061, -0.1951), (-0.3536, 0.8536, -0.3827), (-0.3182, 0.7682, -0.3126), (-0.2706, 0.6533, -0.4641), (-0.2126, 0.5133, -0.5885), (-0.1464, 0.3536, -0.6809), (-0.07466, 0.1802, -0.7378), (-0.03806, 0.1913, 0.9808), (-0.07466, 0.3753, 0.9239), (-0.1084, 0.5449, 0.8315), (-0.1379, 0.6935, 0.7071), (-0.1622, 0.8155, 0.5556), (-0.1802, 0.9061, 0.3827), (-0.1913, 0.9619, 0.1951), (-0.1951, 0.9808, 1.192e-07), (-0.1913, 0.9619, -0.1951), (-0.1802, 0.9061, -0.3827), (-0.1622, 0.8155, -0.3126), (-0.1379, 0.6935, -0.4641), (-0.1084, 0.5449, -0.5885), (-0.07466, 0.3753, -0.6809), (-0.03806, 0.1913, -0.7378), (3.344e-07, 0.1951, 0.9808), (3.711e-07, 0.3827, 0.9239), (4.075e-07, 0.5556, 0.8315), (3.591e-07, 0.7071, 0.7071), (4.155e-07, 0.8315, 0.5556), (3.669e-07, 0.9239, 0.3827), (4.298e-07, 0.9808, 0.1951), (4.016e-07, 1.0, 1.192e-07), (3.713e-07, 0.9808, -0.1951), (3.231e-07, 0.9239, -0.3827), (4.155e-07, 0.8315, -0.3126), (3.591e-07, 0.7071, -0.4641), (4.032e-07, 0.5556, -0.5885), (3.289e-07, 0.3827, -0.6809), (3.346e-07, 0.1951, -0.7378), (0.03806, 0.1913, 0.9808), (0.07466, 0.3753, 0.9239), (0.1084, 0.5449, 0.8315), (0.138, 0.6935, 0.7071), (0.1622, 0.8155, 0.5556), (0.1802, 0.9061, 0.3827), (0.1913, 0.9619, 0.1951), (0.1951, 0.9808, 1.192e-07), (0.1913, 0.9619, -0.1951), (0.1802, 0.9061, -0.3827), (0.1622, 0.8155, -0.3126), (0.138, 0.6935, -0.4641), (0.1084, 0.5449, -0.5885), (0.07466, 0.3753, -0.6809), (0.03806, 0.1913, -0.7378), (0.07466, 0.1802, 0.9808), (0.1464, 0.3536, 0.9239), (0.2126, 0.5133, 0.8315), (0.2706, 0.6533, 0.7071), (0.3182, 0.7682, 0.5556), (0.3536, 0.8536, 0.3827), (0.3753, 0.9061, 0.1951), (0.3827, 0.9239, 1.192e-07), (0.3753, 0.9061, -0.1951), (0.3536, 0.8536, -0.3827), (0.3182, 0.7682, -0.3126), (0.2706, 0.6533, -0.4641), (0.2126, 0.5133, -0.5885), (0.1464, 0.3536, -0.6809), (0.07466, 0.1802, -0.7378), (0.1084, 0.1622, 0.9808), (0.2126, 0.3182, 0.9239), (0.3087, 0.4619, 0.8315), (0.3928, 0.5879, 0.7071), (0.4619, 0.6913, 0.5556), (0.5133, 0.7682, 0.3827), (0.5449, 0.8155, 0.1951), (0.5556, 0.8315, 1.192e-07), (0.5449, 0.8155, -0.1951), (0.5133, 0.7682, -0.3827), (0.4619, 0.6913, -0.3126), (0.3928, 0.5879, -0.4641), (0.3087, 0.4619, -0.5885), (0.2126, 0.3182, -0.6809), (0.1084, 0.1622, -0.7378), (0.138, 0.1379, 0.9808), (0.2706, 0.2706, 0.9239), (0.3928, 0.3928, 0.8315), (0.5, 0.5, 0.7071), (0.5879, 0.5879, 0.5556), (0.6533, 0.6533, 0.3827), (0.6935, 0.6935, 0.1951), (0.7071, 0.7071, 1.192e-07), (0.6935, 0.6935, -0.1951), (0.6533, 0.6533, -0.3827), (0.5879, 0.5879, -0.3126), (0.5, 0.5, -0.4641), (0.3928, 0.3928, -0.5885), (0.2706, 0.2706, -0.6809), (0.138, 0.1379, -0.7378), (0.1622, 0.1084, 0.9808), (0.3182, 0.2126, 0.9239), (0.4619, 0.3087, 0.8315), (0.5879, 0.3928, 0.7071), (0.6913, 0.4619, 0.5556), (0.7682, 0.5133, 0.3827), (0.8155, 0.5449, 0.1951), (0.8315, 0.5556, 1.192e-07), (0.8155, 0.5449, -0.1951), (0.7682, 0.5133, -0.3827), (0.6913, 0.4619, -0.3126), (0.5879, 0.3928, -0.4641), (0.4619, 0.3087, -0.5885), (0.3182, 0.2126, -0.6809), (0.1622, 0.1084, -0.7378), (0.1802, 0.07466, 0.9808), (0.3536, 0.1464, 0.9239), (0.5133, 0.2126, 0.8315), (0.6533, 0.2706, 0.7071), (0.7682, 0.3182, 0.5556), (0.8536, 0.3536, 0.3827), (0.9061, 0.3753, 0.1951), (0.9239, 0.3827, 1.192e-07), (0.9061, 0.3753, -0.1951), (0.8536, 0.3536, -0.3827), (0.7682, 0.3182, -0.3126), (0.6533, 0.2706, -0.4641), (0.5133, 0.2126, -0.5885), (0.3536, 0.1464, -0.6809), (0.1802, 0.07466, -0.7378), (0.1913, 0.03806, 0.9808), (0.3753, 0.07466, 0.9239), (0.5449, 0.1084, 0.8315), (0.6935, 0.1379, 0.7071), (0.8155, 0.1622, 0.5556), (0.9061, 0.1802, 0.3827), (0.9619, 0.1913, 0.1951), (0.9808, 0.1951, 1.192e-07), (0.9619, 0.1913, -0.1951), (0.9061, 0.1802, -0.3827), (0.8155, 0.1622, -0.3126), (0.6935, 0.1379, -0.4641), (0.5449, 0.1084, -0.5885), (0.3753, 0.07466, -0.6809), (0.1913, 0.03806, -0.7378), (0.1951, -1.811e-08, 0.9808), (0.3827, -7.168e-08, 0.9239), (0.5556, -1.155e-07, 0.8315), (0.7071, -1.037e-07, 0.7071), (0.8315, -1.455e-07, 0.5556), (0.9239, -6.463e-08, 0.3827), (0.9808, -1.335e-07, 0.1951), (1.0, -1.199e-07, 1.192e-07), (0.9808, -1.129e-07, -0.1951), (0.9239, -3.839e-08, -0.3827), (0.8315, -1.455e-07, -0.3126), (0.7071, -1.037e-07, -0.4641), (0.5556, -1.155e-07, -0.5885), (0.3827, -4.261e-08, -0.6809), (0.1951, -1.47e-08, -0.7378), (0.1913, -0.03806, 0.9808), (0.3753, -0.07466, 0.9239), (0.5449, -0.1084, 0.8315), (0.6935, -0.1379, 0.7071), (0.8155, -0.1622, 0.5556), (0.9061, -0.1802, 0.3827), (0.9619, -0.1913, 0.1951), (0.9808, -0.1951, 1.192e-07), (0.9619, -0.1913, -0.1951), (0.9061, -0.1802, -0.3827), (0.8155, -0.1622, -0.3126), (0.6935, -0.1379, -0.4641), (0.5449, -0.1084, -0.5885), (0.3753, -0.07466, -0.6809), (0.1913, -0.03806, -0.7378), (0.1802, -0.07466, 0.9808), (0.3536, -0.1464, 0.9239), (0.5133, -0.2126, 0.8315), (0.6533, -0.2706, 0.7071), (0.7682, -0.3182, 0.5556), (0.8536, -0.3536, 0.3827), (0.9061, -0.3753, 0.1951), (0.9239, -0.3827, 1.192e-07), (0.9061, -0.3753, -0.1951), (0.8536, -0.3536, -0.3827), (0.7682, -0.3182, -0.3126), (0.6533, -0.2706, -0.4641), (0.5133, -0.2126, -0.5885), (0.3536, -0.1464, -0.6809), (0.1802, -0.07466, -0.7378), (0.1622, -0.1084, 0.9808), (0.3182, -0.2126, 0.9239), (0.4619, -0.3087, 0.8315), (0.5879, -0.3928, 0.7071), (0.6913, -0.4619, 0.5556), (0.7682, -0.5133, 0.3827), (0.8155, -0.5449, 0.1951), (0.8315, -0.5556, 1.192e-07), (0.8155, -0.5449, -0.1951), (0.7682, -0.5133, -0.3827), (0.6913, -0.4619, -0.3126), (0.5879, -0.3928, -0.4641), (0.4619, -0.3087, -0.5885), (0.3182, -0.2126, -0.6809), (0.1622, -0.1084, -0.7378), (0.138, -0.1379, 0.9808), (0.2706, -0.2706, 0.9239), (0.3928, -0.3928, 0.8315), (0.5, -0.5, 0.7071), (0.5879, -0.5879, 0.5556), (0.6533, -0.6533, 0.3827), (0.6935, -0.6935, 0.1951), (0.7071, -0.7071, 1.192e-07), (0.6935, -0.6935, -0.1951), (0.6533, -0.6533, -0.3827), (0.5879, -0.5879, -0.3126), (0.5, -0.5, -0.4641), (0.3928, -0.3928, -0.5885), (0.2706, -0.2706, -0.6809), (0.138, -0.1379, -0.7378), (0.1084, -0.1622, 0.9808), (0.2126, -0.3182, 0.9239), (0.3087, -0.4619, 0.8315), (0.3928, -0.5879, 0.7071), (0.4619, -0.6913, 0.5556), (0.5133, -0.7682, 0.3827), (0.5449, -0.8155, 0.1951), (0.5556, -0.8315, 1.192e-07), (0.5449, -0.8155, -0.1951), (0.5133, -0.7682, -0.3827), (0.4619, -0.6913, -0.3126), (0.3928, -0.5879, -0.4641), (0.3087, -0.4619, -0.5885), (0.2126, -0.3182, -0.6809), (0.1084, -0.1622, -0.7378), (3.258e-07, 0.0, -0.757), (0.07466, -0.1802, 0.9808), (0.1464, -0.3536, 0.9239), (0.2126, -0.5133, 0.8315), (0.2706, -0.6533, 0.7071), (0.3182, -0.7682, 0.5556), (0.3536, -0.8536, 0.3827), (0.3753, -0.9061, 0.1951), (0.3827, -0.9239, 1.192e-07), (0.3753, -0.9061, -0.1951), (0.3536, -0.8536, -0.3827), (0.3182, -0.7682, -0.3126), (0.2706, -0.6533, -0.4641), (0.2126, -0.5133, -0.5885), (0.1464, -0.3536, -0.6809), (0.07466, -0.1802, -0.7378), (0.03806, -0.1913, 0.9808), (0.07466, -0.3753, 0.9239), (0.1084, -0.5449, 0.8315), (0.1379, -0.6935, 0.7071), (0.1622, -0.8155, 0.5556), (0.1802, -0.9061, 0.3827), (0.1913, -0.9619, 0.1951), (0.1951, -0.9808, 1.192e-07), (0.1913, -0.9619, -0.1951), (0.1802, -0.9061, -0.3827), (0.1622, -0.8155, -0.3126), (0.1379, -0.6935, -0.4641), (0.1084, -0.5449, -0.5885), (0.07466, -0.3753, -0.6809), (0.03806, -0.1913, -0.7378), (2.945e-07, -0.1951, 0.9808), (2.131e-07, -0.3827, 0.9239), (1.648e-07, -0.5556, 0.8315), (1.87e-07, -0.7071, 0.7071), (1.452e-07, -0.8315, 0.5556), (1.499e-07, -0.9239, 0.3827), (1.98e-07, -0.9808, 0.1951), (1.123e-07, -1.0, 1.192e-07), (8.41e-08, -0.9808, -0.1951), (2.725e-07, -0.9239, -0.3827), (1.452e-07, -0.8315, -0.3126), (1.87e-07, -0.7071, -0.4641), (1.648e-07, -0.5556, -0.5885), (2.553e-07, -0.3827, -0.6809), (2.95e-07, -0.1951, -0.7378), (-0.03806, -0.1913, 0.9808), (-0.07466, -0.3753, 0.9239), (-0.1084, -0.5449, 0.8315), (-0.1379, -0.6935, 0.7071), (-0.1622, -0.8155, 0.5556), (-0.1802, -0.9061, 0.3827), (-0.1913, -0.9619, 0.1951), (-0.1951, -0.9808, 1.192e-07), (-0.1913, -0.9619, -0.1951), (-0.1802, -0.9061, -0.3827), (-0.1622, -0.8155, -0.3126), (-0.1379, -0.6935, -0.4641), (-0.1084, -0.5449, -0.5885), (-0.07466, -0.3753, -0.6809), (-0.03806, -0.1913, -0.7378), (-0.07466, -0.1802, 0.9808), (-0.1464, -0.3536, 0.9239), (-0.2126, -0.5133, 0.8315), (-0.2706, -0.6533, 0.7071), (-0.3182, -0.7682, 0.5556), (-0.3536, -0.8536, 0.3827), (-0.3753, -0.9061, 0.1951), (-0.3827, -0.9239, 1.192e-07), (-0.3753, -0.9061, -0.1951), (-0.3536, -0.8536, -0.3827), (-0.3182, -0.7682, -0.3126), (-0.2706, -0.6533, -0.4641), (-0.2126, -0.5133, -0.5885), (-0.1464, -0.3536, -0.6809), (-0.07466, -0.1802, -0.7378), (-0.1084, -0.1622, 0.9808), (-0.2126, -0.3182, 0.9239), (-0.3087, -0.4619, 0.8315), (-0.3928, -0.5879, 0.7071), (-0.4619, -0.6913, 0.5556), (-0.5133, -0.7682, 0.3827), (-0.5449, -0.8155, 0.1951), (-0.5556, -0.8315, 1.192e-07), (-0.5449, -0.8155, -0.1951), (-0.5133, -0.7682, -0.3827), (-0.4619, -0.6913, -0.3126), (-0.3928, -0.5879, -0.4641), (-0.3087, -0.4619, -0.5885), (-0.2126, -0.3182, -0.6809), (-0.1084, -0.1622, -0.7378), (-0.1379, -0.1379, 0.9808), (-0.2706, -0.2706, 0.9239), (-0.3928, -0.3928, 0.8315), (-0.5, -0.5, 0.7071), (-0.5879, -0.5879, 0.5556), (-0.6533, -0.6533, 0.3827), (-0.6935, -0.6935, 0.1951), (-0.7071, -0.7071, 1.192e-07), (-0.6935, -0.6935, -0.1951), (-0.6533, -0.6533, -0.3827), (-0.5879, -0.5879, -0.3126), (-0.5, -0.5, -0.4641), (-0.3928, -0.3928, -0.5885), (-0.2706, -0.2706, -0.6809), (-0.1379, -0.1379, -0.7378), (-0.1622, -0.1084, 0.9808), (-0.3182, -0.2126, 0.9239), (-0.4619, -0.3087, 0.8315), (-0.5879, -0.3928, 0.7071), (-0.6913, -0.4619, 0.5556), (-0.7682, -0.5133, 0.3827), (-0.8155, -0.5449, 0.1951), (-0.8315, -0.5556, 1.192e-07), (-0.8155, -0.5449, -0.1951), (-0.7682, -0.5133, -0.3827), (-0.6913, -0.4619, -0.3126), (-0.5879, -0.3928, -0.4641), (-0.4619, -0.3087, -0.5885), (-0.3182, -0.2126, -0.6809), (-0.1622, -0.1084, -0.7378), (2.48e-08, -1.247e-07, 1.0), (-0.1802, -0.07466, 0.9808), (-0.3536, -0.1464, 0.9239), (-0.5133, -0.2126, 0.8315), (-0.6533, -0.2706, 0.7071), (-0.7682, -0.3182, 0.5556), (-0.8536, -0.3536, 0.3827), (-0.9061, -0.3753, 0.1951), (-0.9239, -0.3827, 1.192e-07), (-0.9061, -0.3753, -0.1951), (-0.8536, -0.3536, -0.3827), (-0.7682, -0.3182, -0.3126), (-0.6533, -0.2706, -0.4641), (-0.5133, -0.2126, -0.5885), (-0.3536, -0.1464, -0.6809), (-0.1802, -0.07466, -0.7378), (-0.1913, -0.03806, 0.9808), (-0.3753, -0.07466, 0.9239), (-0.5449, -0.1084, 0.8315), (-0.6935, -0.1379, 0.7071), (-0.8155, -0.1622, 0.5556), (-0.9061, -0.1802, 0.3827), (-0.9619, -0.1913, 0.1951), (-0.9808, -0.1951, 1.192e-07), (-0.9619, -0.1913, -0.1951), (-0.9061, -0.1802, -0.3827), (-0.8155, -0.1622, -0.3126), (-0.6935, -0.1379, -0.4641), (-0.5449, -0.1084, -0.5885), (-0.3753, -0.07466, -0.6809), (-0.1913, -0.03806, -0.7378)], [], [(4, 3, 18, 19), (10, 9, 24, 25), (5, 4, 19, 20), (11, 10, 25, 26), (6, 5, 20, 21), (1, 0, 15, 16), (12, 11, 26, 27), (7, 6, 21, 22), (2, 1, 16, 17), (13, 12, 27, 28), (8, 7, 22, 23), (3, 2, 17, 18), (14, 13, 28, 29), (9, 8, 23, 24), (19, 18, 33, 34), (25, 24, 39, 40), (20, 19, 34, 35), (26, 25, 40, 41), (21, 20, 35, 36), (16, 15, 30, 31), (27, 26, 41, 42), (22, 21, 36, 37), (17, 16, 31, 32), (28, 27, 42, 43), (23, 22, 37, 38), (18, 17, 32, 33), (29, 28, 43, 44), (24, 23, 38, 39), (38, 37, 52, 53), (33, 32, 47, 48), (44, 43, 58, 59), (39, 38, 53, 54), (34, 33, 48, 49), (40, 39, 54, 55), (35, 34, 49, 50), (41, 40, 55, 56), (36, 35, 50, 51), (31, 30, 45, 46), (42, 41, 56, 57), (37, 36, 51, 52), (32, 31, 46, 47), (43, 42, 57, 58), (57, 56, 71, 72), (52, 51, 66, 67), (47, 46, 61, 62), (58, 57, 72, 73), (53, 52, 67, 68), (48, 47, 62, 63), (59, 58, 73, 74), (54, 53, 68, 69), (49, 48, 63, 64), (55, 54, 69, 70), (50, 49, 64, 65), (56, 55, 70, 71), (51, 50, 65, 66), (46, 45, 60, 61), (71, 70, 85, 86), (66, 65, 80, 81), (61, 60, 75, 76), (72, 71, 86, 87), (67, 66, 81, 82), (62, 61, 76, 77), (73, 72, 87, 88), (68, 67, 82, 83), (63, 62, 77, 78), (74, 73, 88, 89), (69, 68, 83, 84), (64, 63, 78, 79), (70, 69, 84, 85), (65, 64, 79, 80), (79, 78, 93, 94), (85, 84, 99, 100), (80, 79, 94, 95), (86, 85, 100, 101), (81, 80, 95, 96), (76, 75, 90, 91), (87, 86, 101, 102), (82, 81, 96, 97), (77, 76, 91, 92), (88, 87, 102, 103), (83, 82, 97, 98), (78, 77, 92, 93), (89, 88, 103, 104), (84, 83, 98, 99), (98, 97, 112, 113), (93, 92, 107, 108), (104, 103, 118, 119), (99, 98, 113, 114), (94, 93, 108, 109), (100, 99, 114, 115), (95, 94, 109, 110), (101, 100, 115, 116), (96, 95, 110, 111), (91, 90, 105, 106), (102, 101, 116, 117), (97, 96, 111, 112), (92, 91, 106, 107), (103, 102, 117, 118), (117, 116, 131, 132), (112, 111, 126, 127), (107, 106, 121, 122), (118, 117, 132, 133), (113, 112, 127, 128), (108, 107, 122, 123), (119, 118, 133, 134), (114, 113, 128, 129), (109, 108, 123, 124), (115, 114, 129, 130), (110, 109, 124, 125), (116, 115, 130, 131), (111, 110, 125, 126), (106, 105, 120, 121), (131, 130, 145, 146), (126, 125, 140, 141), (121, 120, 135, 136), (132, 131, 146, 147), (127, 126, 141, 142), (122, 121, 136, 137), (133, 132, 147, 148), (128, 127, 142, 143), (123, 122, 137, 138), (134, 133, 148, 149), (129, 128, 143, 144), (124, 123, 138, 139), (130, 129, 144, 145), (125, 124, 139, 140), (145, 144, 159, 160), (140, 139, 154, 155), (146, 145, 160, 161), (141, 140, 155, 156), (136, 135, 150, 151), (147, 146, 161, 162), (142, 141, 156, 157), (137, 136, 151, 152), (148, 147, 162, 163), (143, 142, 157, 158), (138, 137, 152, 153), (149, 148, 163, 164), (144, 143, 158, 159), (139, 138, 153, 154), (153, 152, 167, 168), (164, 163, 178, 179), (159, 158, 173, 174), (154, 153, 168, 169), (160, 159, 174, 175), (155, 154, 169, 170), (161, 160, 175, 176), (156, 155, 170, 171), (151, 150, 165, 166), (162, 161, 176, 177), (157, 156, 171, 172), (152, 151, 166, 167), (163, 162, 177, 178), (158, 157, 172, 173), (172, 171, 186, 187), (167, 166, 181, 182), (178, 177, 192, 193), (173, 172, 187, 188), (168, 167, 182, 183), (179, 178, 193, 194), (174, 173, 188, 189), (169, 168, 183, 184), (175, 174, 189, 190), (170, 169, 184, 185), (176, 175, 190, 191), (171, 170, 185, 186), (166, 165, 180, 181), (177, 176, 191, 192), (191, 190, 205, 206), (186, 185, 200, 201), (181, 180, 195, 196), (192, 191, 206, 207), (187, 186, 201, 202), (182, 181, 196, 197), (193, 192, 207, 208), (188, 187, 202, 203), (183, 182, 197, 198), (194, 193, 208, 209), (189, 188, 203, 204), (184, 183, 198, 199), (190, 189, 204, 205), (185, 184, 199, 200), (205, 204, 219, 220), (200, 199, 214, 215), (206, 205, 220, 221), (201, 200, 215, 216), (196, 195, 210, 211), (207, 206, 221, 222), (202, 201, 216, 217), (197, 196, 211, 212), (208, 207, 222, 223), (203, 202, 217, 218), (198, 197, 212, 213), (209, 208, 223, 224), (204, 203, 218, 219), (199, 198, 213, 214), (213, 212, 227, 228), (224, 223, 238, 239), (219, 218, 233, 234), (214, 213, 228, 229), (220, 219, 234, 235), (215, 214, 229, 230), (221, 220, 235, 236), (216, 215, 230, 231), (211, 210, 225, 226), (222, 221, 236, 237), (217, 216, 231, 232), (212, 211, 226, 227), (223, 222, 237, 238), (218, 217, 232, 233), (232, 231, 246, 247), (227, 226, 241, 242), (238, 237, 252, 253), (233, 232, 247, 248), (228, 227, 242, 243), (239, 238, 253, 254), (234, 233, 248, 249), (229, 228, 243, 244), (235, 234, 249, 250), (230, 229, 244, 245), (236, 235, 250, 251), (231, 230, 245, 246), (226, 225, 240, 241), (237, 236, 251, 252), (251, 250, 265, 266), (246, 245, 260, 261), (241, 240, 255, 256), (252, 251, 266, 267), (247, 246, 261, 262), (242, 241, 256, 257), (253, 252, 267, 268), (248, 247, 262, 263), (243, 242, 257, 258), (254, 253, 268, 269), (249, 248, 263, 264), (244, 243, 258, 259), (250, 249, 264, 265), (245, 244, 259, 260), (265, 264, 279, 280), (260, 259, 274, 275), (266, 265, 280, 281), (261, 260, 275, 276), (256, 255, 270, 271), (267, 266, 281, 282), (262, 261, 276, 277), (257, 256, 271, 272), (268, 267, 282, 283), (263, 262, 277, 278), (258, 257, 272, 273), (269, 268, 283, 284), (264, 263, 278, 279), (259, 258, 273, 274), (284, 283, 298, 299), (279, 278, 293, 294), (274, 273, 288, 289), (280, 279, 294, 295), (275, 274, 289, 290), (281, 280, 295, 296), (276, 275, 290, 291), (271, 270, 285, 286), (282, 281, 296, 297), (277, 276, 291, 292), (272, 271, 286, 287), (283, 282, 297, 298), (278, 277, 292, 293), (273, 272, 287, 288), (287, 286, 301, 302), (298, 297, 312, 313), (293, 292, 307, 308), (288, 287, 302, 303), (299, 298, 313, 314), (294, 293, 308, 309), (289, 288, 303, 304), (295, 294, 309, 310), (290, 289, 304, 305), (296, 295, 310, 311), (291, 290, 305, 306), (286, 285, 300, 301), (297, 296, 311, 312), (292, 291, 306, 307), (306, 305, 320, 321), (301, 300, 315, 316), (312, 311, 326, 327), (307, 306, 321, 322), (302, 301, 316, 317), (313, 312, 327, 328), (308, 307, 322, 323), (303, 302, 317, 318), (314, 313, 328, 329), (309, 308, 323, 324), (304, 303, 318, 319), (310, 309, 324, 325), (305, 304, 319, 320), (311, 310, 325, 326), (325, 324, 340, 341), (320, 319, 335, 336), (326, 325, 341, 342), (321, 320, 336, 337), (316, 315, 331, 332), (327, 326, 342, 343), (322, 321, 337, 338), (317, 316, 332, 333), (328, 327, 343, 344), (323, 322, 338, 339), (318, 317, 333, 334), (329, 328, 344, 345), (324, 323, 339, 340), (319, 318, 334, 335), (345, 344, 359, 360), (340, 339, 354, 355), (335, 334, 349, 350), (341, 340, 355, 356), (336, 335, 350, 351), (342, 341, 356, 357), (337, 336, 351, 352), (332, 331, 346, 347), (343, 342, 357, 358), (338, 337, 352, 353), (333, 332, 347, 348), (344, 343, 358, 359), (339, 338, 353, 354), (334, 333, 348, 349), (348, 347, 362, 363), (359, 358, 373, 374), (354, 353, 368, 369), (349, 348, 363, 364), (360, 359, 374, 375), (355, 354, 369, 370), (350, 349, 364, 365), (356, 355, 370, 371), (351, 350, 365, 366), (357, 356, 371, 372), (352, 351, 366, 367), (347, 346, 361, 362), (358, 357, 372, 373), (353, 352, 367, 368), (367, 366, 381, 382), (362, 361, 376, 377), (373, 372, 387, 388), (368, 367, 382, 383), (363, 362, 377, 378), (374, 373, 388, 389), (369, 368, 383, 384), (364, 363, 378, 379), (375, 374, 389, 390), (370, 369, 384, 385), (365, 364, 379, 380), (371, 370, 385, 386), (366, 365, 380, 381), (372, 371, 386, 387), (386, 385, 400, 401), (381, 380, 395, 396), (387, 386, 401, 402), (382, 381, 396, 397), (377, 376, 391, 392), (388, 387, 402, 403), (383, 382, 397, 398), (378, 377, 392, 393), (389, 388, 403, 404), (384, 383, 398, 399), (379, 378, 393, 394), (390, 389, 404, 405), (385, 384, 399, 400), (380, 379, 394, 395), (405, 404, 419, 420), (400, 399, 414, 415), (395, 394, 409, 410), (401, 400, 415, 416), (396, 395, 410, 411), (402, 401, 416, 417), (397, 396, 411, 412), (392, 391, 406, 407), (403, 402, 417, 418), (398, 397, 412, 413), (393, 392, 407, 408), (404, 403, 418, 419), (399, 398, 413, 414), (394, 393, 408, 409), (419, 418, 433, 434), (414, 413, 428, 429), (409, 408, 423, 424), (420, 419, 434, 435), (415, 414, 429, 430), (410, 409, 424, 425), (416, 415, 430, 431), (411, 410, 425, 426), (417, 416, 431, 432), (412, 411, 426, 427), (407, 406, 421, 422), (418, 417, 432, 433), (413, 412, 427, 428), (408, 407, 422, 423), (422, 421, 436, 437), (433, 432, 447, 448), (428, 427, 442, 443), (423, 422, 437, 438), (434, 433, 448, 449), (429, 428, 443, 444), (424, 423, 438, 439), (435, 434, 449, 450), (430, 429, 444, 445), (425, 424, 439, 440), (431, 430, 445, 446), (426, 425, 440, 441), (432, 431, 446, 447), (427, 426, 441, 442), (441, 440, 456, 457), (447, 446, 462, 463), (442, 441, 457, 458), (437, 436, 452, 453), (448, 447, 463, 464), (443, 442, 458, 459), (438, 437, 453, 454), (449, 448, 464, 465), (444, 443, 459, 460), (439, 438, 454, 455), (450, 449, 465, 466), (445, 444, 460, 461), (440, 439, 455, 456), (446, 445, 461, 462), (461, 460, 475, 476), (456, 455, 470, 471), (462, 461, 476, 477), (457, 456, 471, 472), (463, 462, 477, 478), (458, 457, 472, 473), (453, 452, 467, 468), (464, 463, 478, 479), (459, 458, 473, 474), (454, 453, 468, 469), (465, 464, 479, 480), (460, 459, 474, 475), (455, 454, 469, 470), (466, 465, 480, 481), (330, 14, 29), (0, 451, 15), (330, 29, 44), (15, 451, 30), (330, 44, 59), (30, 451, 45), (330, 59, 74), (45, 451, 60), (60, 451, 75), (330, 74, 89), (330, 89, 104), (75, 451, 90), (330, 104, 119), (90, 451, 105), (330, 119, 134), (105, 451, 120), (330, 134, 149), (120, 451, 135), (330, 149, 164), (135, 451, 150), (330, 164, 179), (150, 451, 165), (330, 179, 194), (165, 451, 180), (330, 194, 209), (180, 451, 195), (330, 209, 224), (195, 451, 210), (330, 224, 239), (210, 451, 225), (330, 239, 254), (225, 451, 240), (330, 254, 269), (240, 451, 255), (330, 269, 284), (255, 451, 270), (330, 284, 299), (270, 451, 285), (330, 299, 314), (285, 451, 300), (330, 314, 329), (300, 451, 315), (315, 451, 331), (330, 329, 345), (330, 345, 360), (331, 451, 346), (330, 360, 375), (346, 451, 361), (330, 375, 390), (361, 451, 376), (376, 451, 391), (330, 390, 405), (330, 405, 420), (391, 451, 406), (330, 420, 435), (406, 451, 421), (330, 435, 450), (421, 451, 436), (436, 451, 452), (330, 450, 466), (330, 466, 481), (452, 451, 467), (480, 479, 12, 13), (475, 474, 7, 8), (470, 469, 2, 3), (481, 480, 13, 14), (476, 475, 8, 9), (471, 470, 3, 4), (330, 481, 14), (477, 476, 9, 10), (472, 471, 4, 5), (467, 451, 0), (478, 477, 10, 11), (473, 472, 5, 6), (468, 467, 0, 1), (479, 478, 11, 12), (474, 473, 6, 7), (469, 468, 1, 2)])
me_sphere.polygons.foreach_set('use_smooth', [True] * 512)
me_sphere.polygons.foreach_set('material_index', [0, 0, 0, 1, 0, 0, 1, 0, 0, 1, 0, 0, 1, 0, 0, 0, 0, 1, 0, 0, 1, 0, 0, 1, 0, 0, 1, 0, 0, 0, 1, 0, 0, 0, 0, 1, 0, 0, 1, 0, 0, 1, 1, 0, 0, 1, 0, 0, 1, 0, 0, 0, 0, 1, 0, 0, 1, 0, 0, 1, 0, 0, 1, 0, 0, 1, 0, 0, 0, 0, 0, 0, 0, 1, 0, 0, 1, 0, 0, 1, 0, 0, 1, 0, 0, 0, 1, 0, 0, 0, 0, 1, 0, 0, 1, 0, 0, 1, 1, 0, 0, 1, 0, 0, 1, 0, 0, 0, 0, 1, 0, 0, 1, 0, 0, 1, 0, 0, 1, 0, 0, 1, 0, 0, 0, 0, 0, 0, 1, 0, 0, 1, 0, 0, 1, 0, 0, 1, 0, 0, 0, 1, 0, 0, 0, 0, 1, 0, 0, 1, 0, 0, 1, 0, 0, 0, 1, 0, 0, 1, 0, 0, 0, 0, 1, 0, 0, 1, 1, 0, 0, 1, 0, 0, 1, 0, 0, 1, 0, 0, 0, 0, 0, 0, 1, 0, 0, 1, 0, 0, 1, 0, 0, 1, 0, 0, 0, 1, 0, 0, 0, 0, 1, 0, 0, 1, 0, 0, 1, 0, 0, 0, 1, 0, 0, 1, 0, 0, 0, 0, 1, 0, 0, 1, 1, 0, 0, 1, 0, 0, 1, 0, 0, 1, 0, 0, 0, 0, 0, 0, 1, 0, 0, 1, 0, 0, 1, 0, 0, 1, 0, 0, 1, 0, 0, 0, 0, 1, 0, 0, 1, 0, 0, 1, 0, 0, 0, 1, 0, 0, 1, 0, 0, 0, 0, 1, 0, 0, 1, 0, 0, 0, 1, 0, 0, 1, 0, 0, 1, 0, 0, 0, 0, 1, 0, 0, 1, 0, 0, 1, 0, 0, 1, 0, 0, 1, 0, 0, 1, 0, 0, 0, 0, 1, 0, 0, 1, 0, 0, 1, 0, 0, 0, 1, 0, 0, 1, 0, 0, 0, 0, 1, 0, 0, 1, 0, 0, 0, 1, 0, 0, 1, 0, 0, 1, 0, 0, 0, 0, 1, 0, 0, 1, 0, 0, 1, 0, 0, 1, 0, 0, 1, 0, 0, 1, 0, 0, 0, 0, 1, 0, 0, 1, 0, 0, 1, 0, 0, 1, 0, 0, 1, 0, 0, 0, 0, 1, 0, 0, 1, 0, 0, 0, 1, 0, 0, 1, 0, 0, 1, 0, 0, 0, 0, 1, 0, 0, 1, 0, 0, 1, 0, 0, 1, 0, 0, 1, 0, 0, 0, 0, 0, 0, 0, 1, 0, 0, 1, 0, 0, 1, 0, 0, 1, 1, 0, 1, 0, 1, 0, 1, 0, 0, 1, 1, 0, 1, 0, 1, 0, 1, 0, 1, 0, 1, 0, 1, 0, 1, 0, 1, 0, 1, 0, 1, 0, 1, 0, 1, 0, 1, 0, 1, 0, 1, 0, 0, 1, 1, 0, 1, 0, 1, 0, 0, 1, 1, 0, 1, 0, 1, 0, 0, 1, 1, 0, 1, 0, 0, 1, 0, 0, 1, 0, 0, 0, 1, 0, 0, 1, 0, 0])
me_sphere.materials.append(mat_metal)
me_sphere.materials.append(mat_glass)
me_sphere.use_remesh_preserve_volume = False
me_sphere.use_remesh_preserve_attributes = False
me_sphere.use_mirror_vertex_groups = False
me_sphere.update()

# ---- objects
ob_point = bpy.data.objects.new('Point', light_point)
ob_sphere = bpy.data.objects.new('Sphere', me_sphere_001)
ob_streetlight = bpy.data.objects.new('StreetLight', None)
ob_pole = bpy.data.objects.new('Pole', me_cylinder)
ob_torus_001 = bpy.data.objects.new('Torus.001', me_torus_001)
ob_lightpart = bpy.data.objects.new('LightPart', me_sphere)
ob_spotlight = bpy.data.objects.new('SpotLight', light_spot)
ob_lamp = bpy.data.objects.new('Lamp', light_lamp)
ob_camera = bpy.data.objects.new('Camera', cam_camera)

# ---- transforms, parenting, visibility, modifiers, constraints
ob_point.location = (4.012, 10.76, 18.83)
ob_point.lineart.crease_threshold = 0.0
ob_sphere.location = (0.0, 0.0, 14.08)
ob_sphere.scale = (0.4129, 0.4129, 0.4129)
ob_sphere.lineart.crease_threshold = 0.0
ob_streetlight.location = (0.0, 0.0, 0.0)
ob_streetlight.empty_image_offset = (0.0, 0.0)
ob_streetlight.lineart.crease_threshold = 0.0
ob_pole.parent = ob_streetlight
ob_pole.location = (0.0, 0.0, 6.899)
ob_pole.scale = (0.3695, 0.3695, 6.938)
ob_pole.lineart.crease_threshold = 0.0
ob_torus_001.parent = ob_streetlight
ob_torus_001.location = (3.79, 0.0, 12.55)
ob_torus_001.rotation_euler = (1.571, -0.0, 0.0)
ob_torus_001.scale = (1.0, 0.3035, 0.4463)
ob_torus_001.lineart.crease_threshold = 0.0
ob_lightpart.parent = ob_streetlight
ob_lightpart.location = (7.26, 0.0, 13.32)
ob_lightpart.rotation_euler = (0.0, 0.1037, 0.0)
ob_lightpart.scale = (1.468, 1.0, 0.5142)
ob_lightpart.lineart.crease_threshold = 0.0
ob_spotlight.parent = ob_streetlight
ob_spotlight.location = (7.256, 0.0, 13.18)
ob_spotlight.rotation_euler = (0.0, -0.1105, 0.0)
ob_spotlight.lineart.crease_threshold = 0.0
ob_lamp.location = (2.257, -3.96, 11.39)
ob_lamp.rotation_euler = (0.6503, 0.05522, 1.866)
ob_lamp.lock_rotations_4d = False
ob_lamp.empty_display_type = 'ARROWS'
ob_lamp.color = (0.0, 0.0, 0.0, 0.0)
ob_lamp.lineart.crease_threshold = 0.0
ob_camera.location = (3.4, -36.35, 14.36)
ob_camera.rotation_euler = (1.34, -9.909e-07, -0.0252)
ob_camera.scale = (1.0, 1.0, 1.0)
ob_camera.lock_rotations_4d = False
ob_camera.empty_display_type = 'ARROWS'
ob_camera.color = (0.0, 0.0, 0.0, 0.0)
ob_camera.display_type = 'WIRE'
ob_camera.lineart.crease_threshold = 0.0

# ---- collection membership
col_1.objects.link(ob_point)
col_1.objects.link(ob_sphere)
col_1.objects.link(ob_streetlight)
col_1.objects.link(ob_pole)
col_1.objects.link(ob_torus_001)
col_1.objects.link(ob_lightpart)
col_1.objects.link(ob_spotlight)
col_1.objects.link(ob_lamp)
col_1.objects.link(ob_camera)

# ---- scene / render settings (as saved in the file)
scene.camera = ob_camera
scene.frame_start = 1; scene.frame_end = 250; scene.frame_set(1)
scene.render.engine = 'BLENDER_EEVEE_NEXT'
scene.render.image_settings.color_mode = 'RGB'
scene.render.image_settings.compression = 90
scene.render.resolution_percentage = 50
scene.render.dither_intensity = 0.0
scene.cycles.use_denoising = False
scene.cycles.samples = 10
scene.cycles.sampling_pattern = 'TABULATED_SOBOL'
scene.cycles.light_sampling_threshold = 0.0
scene.cycles.use_adaptive_sampling = False
scene.cycles.use_light_tree = False
scene.cycles.blur_glossy = 0.0
scene.cycles.volume_bounces = 1
scene.cycles.pixel_filter_type = 'GAUSSIAN'
scene.cycles.sample_clamp_indirect = 0.0
scene.view_settings.view_transform = 'Standard'
bpy.context.view_layer.update()
